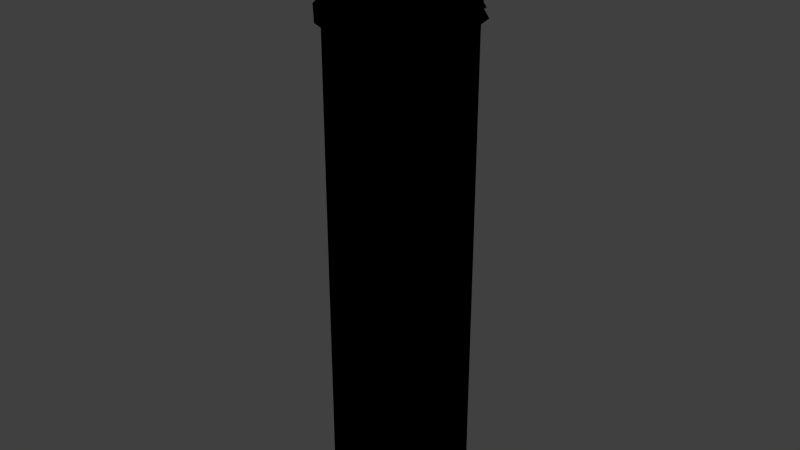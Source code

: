 # Source: ColumnA.blend  (saved by Blender 2.78.0; exported with 4.5.12 LTS)
import bpy
from mathutils import Matrix  # noqa: F401  (used for matrix-valued properties, if any)

bpy.ops.wm.read_factory_settings(use_empty=True)
scene = bpy.context.scene
scene.name = 'Scene'

# ---- collections
col_collection_1 = bpy.data.collections.new('Collection 1'); scene.collection.children.link(col_collection_1)

# ---- images (referenced by path relative to the original .blend; pixels are not part of the script)
import os
ASSET_DIR = os.environ.get("B2B_ASSET_DIR", "")  # directory of the original .blend (textures are referenced by path, not embedded)
HERE = os.path.dirname(os.path.abspath(__file__))  # packed textures are extracted next to this script under _unpacked/

def load_image(name, relpath, width, height, colorspace="sRGB"):
    """Load a texture the original file referenced (path relative to the .blend, or extracted next to this script)."""
    p = next((c for c in (os.path.join(HERE, relpath), os.path.join(ASSET_DIR, relpath)) if relpath and os.path.exists(c)), "")
    if p:
        img = bpy.data.images.load(p, check_existing=True)
        img.name = name
    else:  # same state as the original file: an image datablock whose file is absent (Cycles renders it pink)
        img = bpy.data.images.new(name, width, height)
        img.source = "FILE"
        img.filepath = "//" + (relpath or name)
    img.colorspace_settings.name = colorspace
    return img
img_spec_columna = load_image('spec/ColumnA', 'ColumnA.png', 1024, 1024, 'sRGB')
img_norm_columna = load_image('norm/ColumnA', 'ColumnA.png', 1024, 1024, 'sRGB')
img_diff_columna = load_image('diff/ColumnA', 'ColumnA.png', 1024, 1024, 'sRGB')

# ---- materials (node trees are filled in below, after node groups)
mat_0_column = bpy.data.materials.new('0_Column')
mat_0_column.alpha_threshold = 0.0
mat_0_column.roughness = 0.5

# ---- material node trees
mat_0_column.use_nodes = True; mat_0_column.node_tree.nodes.clear()
_N = mat_0_column.node_tree.nodes; _L = mat_0_column.node_tree.links
n0 = _N.new('ShaderNodeTexImage'); n0.name = 'Image Texture.002'; n0.location = (325, 305)
n0.width = 140
n0.image = img_spec_columna
n1 = _N.new('ShaderNodeTexImage'); n1.name = 'Image Texture.001'; n1.location = (85, 300)
n1.width = 140
n1.image = img_norm_columna
n2 = _N.new('ShaderNodeTexImage'); n2.name = 'Image Texture'; n2.location = (-142, 311)
n2.width = 140
n2.image = img_diff_columna

# ---- world
world_world = bpy.data.worlds.new('World'); scene.world = world_world
world_world.color = (0.05088, 0.05088, 0.05088)
world_world.use_sun_shadow = False
world_world.sun_shadow_jitter_overblur = 0.0
world_world.cycles.sampling_method = 'NONE'
world_world.cycles.sample_map_resolution = 256

# ---- meshes
me_columna = bpy.data.meshes.new('ColumnA')
me_columna.from_pydata([(-0.4613, -0.4605, 2.661), (0.4613, -0.4605, 2.661), (0.4613, 0.4605, 2.661), (0.4613, -0.4605, 2.565), (0.4613, -0.4605, 2.503), (0.4613, 0.4605, 2.503), (-0.4613, -0.4605, 2.565), (-0.4613, -0.4605, 2.503), (-0.4613, 0.4605, 2.565), (-0.4613, 0.4605, 2.503), (0.4613, 0.4605, 2.565), (-0.435, 0.4343, 2.458), (-0.435, -0.4343, 2.458), (0.435, -0.4343, 2.458), (0.435, 0.4343, 2.458), (0.3686, 0.368, 2.423), (-0.3686, 0.368, 2.423), (-0.3686, -0.368, 2.423), (0.3686, -0.368, 2.423), (-0.1314, -0.312, 2.249), (-0.3127, -0.1307, 2.249), (-0.3127, -0.1307, -0.02), (-0.3127, 0.1257, 2.249), (-0.3127, 0.1257, -0.02), (-0.1314, 0.307, 2.249), (-0.1314, 0.307, -0.02), (0.1249, 0.307, 2.249), (0.1249, 0.307, -0.02), (0.3062, 0.1257, 2.249), (0.3062, 0.1257, -0.02), (0.3062, -0.1307, 2.249), (0.3062, -0.1307, -0.02), (0.1249, -0.312, 2.249), (0.1249, -0.312, -0.02), (-0.1314, -0.312, -0.02), (-0.3316, -0.1385, 2.319), (-0.3127, -0.1307, 2.304), (-0.1314, -0.312, 2.304), (-0.3316, 0.1335, 2.319), (-0.3127, 0.1257, 2.304), (-0.1393, 0.3259, 2.319), (-0.1314, 0.307, 2.304), (0.1328, 0.3259, 2.319), (0.1249, 0.307, 2.304), (0.3251, 0.1335, 2.319), (0.3062, 0.1257, 2.304), (0.3251, -0.1385, 2.319), (0.3062, -0.1307, 2.304), (0.1328, -0.3309, 2.319), (0.1249, -0.312, 2.304), (-0.1393, -0.3309, 2.319), (-0.3397, -0.1418, 2.4), (-0.3185, -0.1331, 2.365), (-0.1338, -0.3178, 2.365), (-0.3397, 0.1368, 2.4), (-0.3185, 0.1281, 2.365), (-0.1426, 0.3339, 2.4), (-0.1338, 0.3128, 2.365), (0.1361, 0.3339, 2.4), (0.1274, 0.3128, 2.365), (0.3332, 0.1368, 2.4), (0.3121, 0.1281, 2.365), (0.3332, -0.1418, 2.4), (0.3121, -0.1331, 2.365), (0.1361, -0.3389, 2.4), (0.1274, -0.3178, 2.365), (-0.1426, -0.3389, 2.4), (-0.1438, -0.3419, 2.276), (-0.3427, -0.1431, 2.276), (-0.3427, 0.1381, 2.276), (-0.1438, 0.3369, 2.276), (0.1373, 0.3369, 2.276), (0.3362, 0.1381, 2.276), (0.3362, -0.1431, 2.276), (0.1373, -0.3419, 2.276), (-0.3202, -0.1338, 2.334), (-0.3202, 0.1288, 2.334), (0.128, 0.3145, 2.334), (0.3137, 0.1288, 2.334), (0.128, -0.3195, 2.334), (-0.1345, -0.3195, 2.334), (-0.1345, 0.3145, 2.334), (0.3137, -0.1338, 2.334), (0.4501, -0.4494, 2.591), (0.4501, -0.4494, 2.565), (0.4501, 0.4494, 2.565), (-0.4501, -0.4494, 2.591), (-0.4501, -0.4494, 2.565), (-0.4501, 0.4494, 2.591), (-0.4501, 0.4494, 2.565), (0.4501, 0.4494, 2.591), (0.4613, -0.4605, 2.591), (-0.4613, -0.4605, 2.591), (-0.4613, 0.4605, 2.591), (-0.4613, 0.4605, 2.661), (0.4613, 0.4605, 2.591)], [], [(10, 3, 4, 5), (34, 19, 20, 21), (6, 8, 9, 7), (94, 0, 1, 2), (7, 12, 13, 4), (4, 13, 14, 5), (15, 58, 56, 16), (14, 11, 9, 5), (15, 18, 62, 60), (16, 54, 51, 17), (18, 17, 66, 64), (32, 19, 34, 33), (90, 83, 84, 85), (91, 1, 0, 92), (22, 24, 25, 23), (24, 26, 27, 25), (3, 6, 7, 4), (26, 28, 29, 27), (93, 94, 2, 95), (11, 12, 7, 9), (44, 46, 47, 45), (49, 48, 50, 37), (47, 46, 48, 49), (38, 40, 41, 39), (42, 44, 45, 43), (50, 35, 36, 37), (40, 42, 43, 41), (57, 56, 58, 59), (59, 58, 60, 61), (66, 51, 52, 53), (66, 53, 65, 64), (62, 64, 65, 63), (51, 54, 55, 52), (55, 54, 56, 57), (11, 16, 17, 12), (17, 51, 66), (12, 17, 18, 13), (18, 64, 62), (14, 13, 18, 15), (15, 60, 58), (14, 15, 16, 11), (16, 56, 54), (36, 35, 38, 39), (72, 45, 47, 73), (20, 19, 67, 68), (67, 37, 36, 68), (32, 30, 73, 74), (73, 47, 49, 74), (74, 49, 37, 67), (24, 70, 71, 26), (70, 69, 39, 41), (20, 68, 69, 22), (22, 69, 70, 24), (19, 32, 74, 67), (26, 71, 72, 28), (30, 28, 72, 73), (72, 71, 43, 45), (71, 70, 41, 43), (82, 63, 65, 79), (81, 76, 55, 57), (78, 77, 59, 61), (82, 78, 61, 63), (80, 53, 52, 75), (75, 52, 55, 76), (60, 62, 63, 61), (48, 46, 82, 79), (44, 78, 82, 46), (48, 79, 80, 50), (69, 68, 36, 39), (38, 76, 81, 40), (44, 42, 77, 78), (40, 81, 77, 42), (50, 80, 75, 35), (28, 30, 31, 29), (94, 93, 92, 0), (88, 90, 85, 89), (95, 2, 1, 91), (65, 53, 80, 79), (83, 86, 87, 84), (86, 88, 89, 87), (10, 5, 9, 8), (8, 89, 85, 10), (10, 85, 84, 3), (84, 87, 6, 3), (90, 88, 93, 95), (87, 89, 8, 6), (92, 86, 83, 91), (83, 90, 95, 91), (30, 32, 33, 31), (35, 75, 76, 38), (81, 57, 59, 77), (20, 22, 23, 21), (93, 88, 86, 92)])
me_columna.polygons.foreach_set('use_smooth', [True] * 93)
_k = set([(0, 1), (0, 92), (0, 94), (1, 2), (1, 91), (2, 94), (2, 95), (3, 4), (3, 6), (3, 10), (4, 13), (5, 10), (5, 14), (6, 7), (6, 8), (7, 12), (8, 9), (8, 10), (9, 11), (11, 16), (12, 17), (13, 18), (14, 15), (19, 20), (19, 32), (20, 22), (22, 24), (24, 26), (26, 28), (28, 30), (30, 32), (36, 37), (36, 39), (37, 49), (39, 41), (41, 43), (43, 45), (45, 47), (47, 49), (75, 76), (75, 80), (76, 81), (77, 78), (77, 81), (78, 82), (79, 80), (79, 82), (83, 84), (83, 86), (83, 90), (84, 85), (84, 87), (85, 89), (85, 90), (86, 87), (86, 88), (87, 89), (88, 89), (88, 90), (91, 92), (91, 95), (92, 93), (93, 94), (93, 95)])
me_columna.attributes.new('sharp_edge', 'BOOLEAN', 'EDGE').data.foreach_set('value', [ (min(e.vertices), max(e.vertices)) in _k for e in me_columna.edges])
_uv = me_columna.uv_layers.new(name='UVMap')
_uv.uv.foreach_set('vector', [0.0419, 0.0149, 0.0419, 0.2559, 0.0579, 0.2559, 0.0579, 0.0149, 0.8215, 0.0086, 0.8215, 0.9003, 0.8927, 0.9003, 0.8927, 0.0086, 0.0419, 0.4944, 0.0419, 0.7325, 0.0577, 0.7325, 0.0577, 0.4944, 0.2969, 0.905, 0.2969, 0.7136, 0.1052, 0.7136, 0.1052, 0.905, 0.0577, 0.4944, 0.0694, 0.4876, 0.0694, 0.2627, 0.0579, 0.2559, 0.0579, 0.2559, 0.0698, 0.2491, 0.0698, 0.0217, 0.0579, 0.0149, 0.0871, 0.9497, 0.0961, 0.8889, 0.0961, 0.8159, 0.0871, 0.7568, 0.0698, 0.9671, 0.0698, 0.7394, 0.0577, 0.7325, 0.0579, 0.974, 0.0872, 0.0391, 0.0872, 0.2317, 0.0964, 0.1725, 0.0964, 0.0996, 0.0866, 0.7086, 0.0941, 0.6488, 0.0941, 0.5768, 0.0866, 0.5183, 0.0866, 0.2799, 0.0866, 0.4704, 0.0941, 0.412, 0.0941, 0.34, 0.7207, 0.9003, 0.8215, 0.9003, 0.8215, 0.0086, 0.7207, 0.0086, 0.0318, 0.0178, 0.0318, 0.2559, 0.0389, 0.2559, 0.0389, 0.0178, 0.0243, 0.7385, 0.0059, 0.7385, 0.0059, 0.9829, 0.0243, 0.9829, 0.3056, 0.9003, 0.3768, 0.9003, 0.3768, 0.0086, 0.3056, 0.0086, 0.3768, 0.9003, 0.4775, 0.9003, 0.4775, 0.0086, 0.3768, 0.0086, 0.0419, 0.2559, 0.0419, 0.4944, 0.0577, 0.4944, 0.0579, 0.2559, 0.4775, 0.9003, 0.5488, 0.9003, 0.5488, 0.0086, 0.4775, 0.0086, 0.0243, 0.2501, 0.0059, 0.2501, 0.0059, 0.4945, 0.0243, 0.4945, 0.0694, 0.7257, 0.0694, 0.5012, 0.0577, 0.4944, 0.0577, 0.7325, 0.6715, 0.9493, 0.7787, 0.9493, 0.7787, 0.9414, 0.6715, 0.9414, 0.8859, 0.9414, 0.8859, 0.9493, 0.9931, 0.9493, 0.9931, 0.9414, 0.7787, 0.9414, 0.7787, 0.9493, 0.8859, 0.9493, 0.8859, 0.9414, 0.35, 0.9493, 0.4571, 0.9493, 0.4571, 0.9414, 0.35, 0.9414, 0.5643, 0.9493, 0.6715, 0.9493, 0.6715, 0.9414, 0.5643, 0.9414, 0.1356, 0.9493, 0.2428, 0.9493, 0.2428, 0.9414, 0.1356, 0.9414, 0.4571, 0.9493, 0.5643, 0.9493, 0.5643, 0.9414, 0.4571, 0.9414, 0.4571, 0.9727, 0.4571, 0.9908, 0.5643, 0.9908, 0.5643, 0.9727, 0.5643, 0.9727, 0.5643, 0.9908, 0.6715, 0.9908, 0.6715, 0.9727, 0.1356, 0.9908, 0.2428, 0.9908, 0.2428, 0.9727, 0.1356, 0.9727, 0.9931, 0.9908, 0.9931, 0.9727, 0.8859, 0.9727, 0.8859, 0.9908, 0.7787, 0.9908, 0.8859, 0.9908, 0.8859, 0.9727, 0.7787, 0.9727, 0.2428, 0.9908, 0.35, 0.9908, 0.35, 0.9727, 0.2428, 0.9727, 0.35, 0.9727, 0.35, 0.9908, 0.4571, 0.9908, 0.4571, 0.9727, 0.0694, 0.7257, 0.0866, 0.7086, 0.0866, 0.5183, 0.0694, 0.5012, 0.0866, 0.5183, 0.0941, 0.5768, 0.145, 0.5258, 0.0694, 0.4876, 0.0866, 0.4704, 0.0866, 0.2799, 0.0694, 0.2627, 0.0872, 0.2317, 0.148, 0.2241, 0.0964, 0.1725, 0.0698, 0.0217, 0.0698, 0.2491, 0.0872, 0.2317, 0.0872, 0.0391, 0.0872, 0.0391, 0.0964, 0.0996, 0.148, 0.048, 0.0698, 0.9671, 0.0871, 0.9497, 0.0871, 0.7568, 0.0698, 0.7394, 0.0866, 0.7086, 0.145, 0.6998, 0.0941, 0.6488, 0.2428, 0.9414, 0.2428, 0.9493, 0.35, 0.9493, 0.35, 0.9414, 0.6715, 0.9274, 0.6715, 0.9414, 0.7787, 0.9414, 0.7787, 0.9274, 0.2428, 0.9133, 0.1356, 0.9133, 0.1356, 0.9274, 0.2428, 0.9274, 0.1356, 0.9274, 0.1356, 0.9414, 0.2428, 0.9414, 0.2428, 0.9274, 0.8859, 0.9133, 0.7787, 0.9133, 0.7787, 0.9274, 0.8859, 0.9274, 0.7787, 0.9274, 0.7787, 0.9414, 0.8859, 0.9414, 0.8859, 0.9274, 0.8859, 0.9274, 0.8859, 0.9414, 0.9931, 0.9414, 0.9931, 0.9274, 0.4571, 0.9133, 0.4571, 0.9274, 0.5643, 0.9274, 0.5643, 0.9133, 0.4571, 0.9274, 0.35, 0.9274, 0.35, 0.9414, 0.4571, 0.9414, 0.2428, 0.9133, 0.2428, 0.9274, 0.35, 0.9274, 0.35, 0.9133, 0.35, 0.9133, 0.35, 0.9274, 0.4571, 0.9274, 0.4571, 0.9133, 0.9931, 0.9133, 0.8859, 0.9133, 0.8859, 0.9274, 0.9931, 0.9274, 0.5643, 0.9133, 0.5643, 0.9274, 0.6715, 0.9274, 0.6715, 0.9133, 0.7787, 0.9133, 0.6715, 0.9133, 0.6715, 0.9274, 0.7787, 0.9274, 0.6715, 0.9274, 0.5643, 0.9274, 0.5643, 0.9414, 0.6715, 0.9414, 0.5643, 0.9274, 0.4571, 0.9274, 0.4571, 0.9414, 0.5643, 0.9414, 0.7787, 0.9571, 0.7787, 0.9727, 0.8859, 0.9727, 0.8859, 0.9571, 0.4571, 0.9571, 0.35, 0.9571, 0.35, 0.9727, 0.4571, 0.9727, 0.6715, 0.9571, 0.5643, 0.9571, 0.5643, 0.9727, 0.6715, 0.9727, 0.7787, 0.9571, 0.6715, 0.9571, 0.6715, 0.9727, 0.7787, 0.9727, 0.1356, 0.9571, 0.1356, 0.9727, 0.2428, 0.9727, 0.2428, 0.9571, 0.2428, 0.9571, 0.2428, 0.9727, 0.35, 0.9727, 0.35, 0.9571, 0.6715, 0.9908, 0.7787, 0.9908, 0.7787, 0.9727, 0.6715, 0.9727, 0.8859, 0.9493, 0.7787, 0.9493, 0.7787, 0.9571, 0.8859, 0.9571, 0.6715, 0.9493, 0.6715, 0.9571, 0.7787, 0.9571, 0.7787, 0.9493, 0.8859, 0.9493, 0.8859, 0.9571, 0.9931, 0.9571, 0.9931, 0.9493, 0.35, 0.9274, 0.2428, 0.9274, 0.2428, 0.9414, 0.35, 0.9414, 0.35, 0.9493, 0.35, 0.9571, 0.4571, 0.9571, 0.4571, 0.9493, 0.6715, 0.9493, 0.5643, 0.9493, 0.5643, 0.9571, 0.6715, 0.9571, 0.4571, 0.9493, 0.4571, 0.9571, 0.5643, 0.9571, 0.5643, 0.9493, 0.1356, 0.9493, 0.1356, 0.9571, 0.2428, 0.9571, 0.2428, 0.9493, 0.5488, 0.9003, 0.6495, 0.9003, 0.6495, 0.0086, 0.5488, 0.0086, 0.0059, 0.2501, 0.0243, 0.2501, 0.0243, 0.0061, 0.0059, 0.0061, 0.0318, 0.7325, 0.0318, 0.971, 0.0389, 0.971, 0.0389, 0.7325, 0.0243, 0.4945, 0.0059, 0.4945, 0.0059, 0.7385, 0.0243, 0.7385, 0.8859, 0.9727, 0.9931, 0.9727, 0.9931, 0.9571, 0.8859, 0.9571, 0.0318, 0.2559, 0.0318, 0.4944, 0.0389, 0.4944, 0.0389, 0.2559, 0.0318, 0.4944, 0.0318, 0.7325, 0.0389, 0.7325, 0.0389, 0.4944, 0.0419, 0.974, 0.0579, 0.974, 0.0577, 0.7325, 0.0419, 0.7325, 0.0419, 0.7325, 0.0389, 0.7325, 0.0389, 0.971, 0.0419, 0.974, 0.0419, 0.0149, 0.0389, 0.0178, 0.0389, 0.2559, 0.0419, 0.2559, 0.0389, 0.2559, 0.0389, 0.4944, 0.0419, 0.4944, 0.0419, 0.2559, 0.0272, 0.4915, 0.0272, 0.253, 0.0243, 0.2501, 0.0243, 0.4945, 0.0389, 0.4944, 0.0389, 0.7325, 0.0419, 0.7325, 0.0419, 0.4944, 0.0243, 0.9829, 0.0272, 0.9799, 0.0272, 0.7414, 0.0243, 0.7385, 0.0272, 0.7355, 0.0272, 0.4974, 0.0243, 0.4945, 0.0243, 0.7385, 0.6495, 0.9003, 0.7207, 0.9003, 0.7207, 0.0086, 0.6495, 0.0086, 0.2428, 0.9493, 0.2428, 0.9571, 0.35, 0.9571, 0.35, 0.9493, 0.4571, 0.9571, 0.4571, 0.9727, 0.5643, 0.9727, 0.5643, 0.9571, 0.8927, 0.9003, 0.9935, 0.9003, 0.9935, 0.0086, 0.8927, 0.0086, 0.0243, 0.2501, 0.0272, 0.2471, 0.0272, 0.009, 0.0243, 0.0061])
me_columna.materials.append(mat_0_column)
me_columna.use_remesh_preserve_volume = False
me_columna.use_remesh_preserve_attributes = False
me_columna.use_mirror_vertex_groups = False
me_columna.update()

# ---- objects
ob_columna = bpy.data.objects.new('ColumnA', me_columna)

# ---- transforms, parenting, visibility, modifiers, constraints
ob_columna.location = (0.0, 0.0, 0.0)
ob_columna.lineart.crease_threshold = 0.0
_m = ob_columna.modifiers.new('EdgeSplit', 'EDGE_SPLIT')
_m.use_edge_angle = False
_m = ob_columna.modifiers.new('Triangulate', 'TRIANGULATE')
_m.quad_method = 'BEAUTY'

# ---- collection membership
col_collection_1.objects.link(ob_columna)

# ---- scene / render settings (as saved in the file)
scene.frame_start = 1; scene.frame_end = 250; scene.frame_set(2000)
scene.render.engine = 'CYCLES'
scene.render.resolution_percentage = 50
scene.render.dither_intensity = 0.0
scene.cycles.use_denoising = False
scene.cycles.samples = 10
scene.cycles.sampling_pattern = 'TABULATED_SOBOL'
scene.cycles.light_sampling_threshold = 0.0
scene.cycles.use_adaptive_sampling = False
scene.cycles.use_light_tree = False
scene.cycles.blur_glossy = 0.0
scene.cycles.pixel_filter_type = 'GAUSSIAN'
scene.cycles.sample_clamp_indirect = 0.0
scene.view_settings.view_transform = 'Standard'
bpy.context.view_layer.update()

# ---- added for rendering (the .blend has no active camera and no usable light): camera, sun
cam_auto = bpy.data.cameras.new('AutoCamera')
cam_auto.lens = 50.0
cam_auto.sensor_width = 36.0
cam_auto.clip_end = 1000.0
ob_auto_camera = bpy.data.objects.new('AutoCamera', cam_auto)
scene.collection.objects.link(ob_auto_camera)
ob_auto_camera.location = (2.75801, -3.30961, 3.52678)
ob_auto_camera.rotation_euler = (1.09748, -7.21219e-08, 0.694738)
scene.camera = ob_auto_camera
light_auto_sun = bpy.data.lights.new('AutoSun', 'SUN')
light_auto_sun.energy = 3.0
light_auto_sun.angle = 0.0523599
ob_auto_sun = bpy.data.objects.new('AutoSun', light_auto_sun)
scene.collection.objects.link(ob_auto_sun)
ob_auto_sun.rotation_euler = (0.872665, 0.174533, 0.523599)
bpy.context.view_layer.update()
